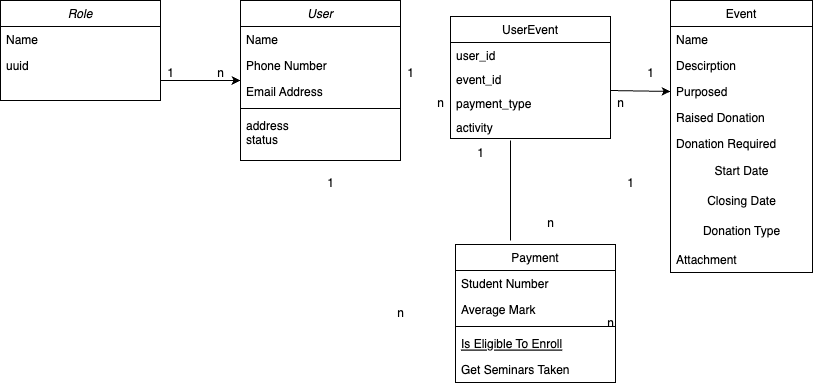

The diagram above was exported from draw.io. Its source (the exported page's mxGraphModel, read from the mxfile embedded in the PNG):
<mxGraphModel dx="1111" dy="653" grid="1" gridSize="10" guides="1" tooltips="1" connect="1" arrows="1" fold="1" page="1" pageScale="1" pageWidth="827" pageHeight="1169" math="0" shadow="0">
  <root>
    <mxCell id="WIyWlLk6GJQsqaUBKTNV-0" />
    <mxCell id="WIyWlLk6GJQsqaUBKTNV-1" parent="WIyWlLk6GJQsqaUBKTNV-0" />
    <mxCell id="zkfFHV4jXpPFQw0GAbJ--0" value="User" style="swimlane;fontStyle=2;align=center;verticalAlign=top;childLayout=stackLayout;horizontal=1;startSize=26;horizontalStack=0;resizeParent=1;resizeLast=0;collapsible=1;marginBottom=0;rounded=0;shadow=0;strokeWidth=1;" parent="WIyWlLk6GJQsqaUBKTNV-1" vertex="1">
      <mxGeometry x="250" y="110" width="160" height="160" as="geometry">
        <mxRectangle x="230" y="140" width="160" height="26" as="alternateBounds" />
      </mxGeometry>
    </mxCell>
    <mxCell id="zkfFHV4jXpPFQw0GAbJ--1" value="Name" style="text;align=left;verticalAlign=top;spacingLeft=4;spacingRight=4;overflow=hidden;rotatable=0;points=[[0,0.5],[1,0.5]];portConstraint=eastwest;" parent="zkfFHV4jXpPFQw0GAbJ--0" vertex="1">
      <mxGeometry y="26" width="160" height="26" as="geometry" />
    </mxCell>
    <mxCell id="zkfFHV4jXpPFQw0GAbJ--2" value="Phone Number" style="text;align=left;verticalAlign=top;spacingLeft=4;spacingRight=4;overflow=hidden;rotatable=0;points=[[0,0.5],[1,0.5]];portConstraint=eastwest;rounded=0;shadow=0;html=0;" parent="zkfFHV4jXpPFQw0GAbJ--0" vertex="1">
      <mxGeometry y="52" width="160" height="26" as="geometry" />
    </mxCell>
    <mxCell id="zkfFHV4jXpPFQw0GAbJ--3" value="Email Address" style="text;align=left;verticalAlign=top;spacingLeft=4;spacingRight=4;overflow=hidden;rotatable=0;points=[[0,0.5],[1,0.5]];portConstraint=eastwest;rounded=0;shadow=0;html=0;" parent="zkfFHV4jXpPFQw0GAbJ--0" vertex="1">
      <mxGeometry y="78" width="160" height="26" as="geometry" />
    </mxCell>
    <mxCell id="zkfFHV4jXpPFQw0GAbJ--4" value="" style="line;html=1;strokeWidth=1;align=left;verticalAlign=middle;spacingTop=-1;spacingLeft=3;spacingRight=3;rotatable=0;labelPosition=right;points=[];portConstraint=eastwest;" parent="zkfFHV4jXpPFQw0GAbJ--0" vertex="1">
      <mxGeometry y="104" width="160" height="8" as="geometry" />
    </mxCell>
    <mxCell id="zkfFHV4jXpPFQw0GAbJ--5" value="address&#10;status" style="text;align=left;verticalAlign=top;spacingLeft=4;spacingRight=4;overflow=hidden;rotatable=0;points=[[0,0.5],[1,0.5]];portConstraint=eastwest;" parent="zkfFHV4jXpPFQw0GAbJ--0" vertex="1">
      <mxGeometry y="112" width="160" height="38" as="geometry" />
    </mxCell>
    <mxCell id="zkfFHV4jXpPFQw0GAbJ--6" value="Payment" style="swimlane;fontStyle=0;align=center;verticalAlign=top;childLayout=stackLayout;horizontal=1;startSize=26;horizontalStack=0;resizeParent=1;resizeLast=0;collapsible=1;marginBottom=0;rounded=0;shadow=0;strokeWidth=1;" parent="WIyWlLk6GJQsqaUBKTNV-1" vertex="1">
      <mxGeometry x="465" y="354" width="160" height="138" as="geometry">
        <mxRectangle x="130" y="380" width="160" height="26" as="alternateBounds" />
      </mxGeometry>
    </mxCell>
    <mxCell id="zkfFHV4jXpPFQw0GAbJ--7" value="Student Number" style="text;align=left;verticalAlign=top;spacingLeft=4;spacingRight=4;overflow=hidden;rotatable=0;points=[[0,0.5],[1,0.5]];portConstraint=eastwest;" parent="zkfFHV4jXpPFQw0GAbJ--6" vertex="1">
      <mxGeometry y="26" width="160" height="26" as="geometry" />
    </mxCell>
    <mxCell id="zkfFHV4jXpPFQw0GAbJ--8" value="Average Mark" style="text;align=left;verticalAlign=top;spacingLeft=4;spacingRight=4;overflow=hidden;rotatable=0;points=[[0,0.5],[1,0.5]];portConstraint=eastwest;rounded=0;shadow=0;html=0;" parent="zkfFHV4jXpPFQw0GAbJ--6" vertex="1">
      <mxGeometry y="52" width="160" height="26" as="geometry" />
    </mxCell>
    <mxCell id="zkfFHV4jXpPFQw0GAbJ--9" value="" style="line;html=1;strokeWidth=1;align=left;verticalAlign=middle;spacingTop=-1;spacingLeft=3;spacingRight=3;rotatable=0;labelPosition=right;points=[];portConstraint=eastwest;" parent="zkfFHV4jXpPFQw0GAbJ--6" vertex="1">
      <mxGeometry y="78" width="160" height="8" as="geometry" />
    </mxCell>
    <mxCell id="zkfFHV4jXpPFQw0GAbJ--10" value="Is Eligible To Enroll" style="text;align=left;verticalAlign=top;spacingLeft=4;spacingRight=4;overflow=hidden;rotatable=0;points=[[0,0.5],[1,0.5]];portConstraint=eastwest;fontStyle=4" parent="zkfFHV4jXpPFQw0GAbJ--6" vertex="1">
      <mxGeometry y="86" width="160" height="26" as="geometry" />
    </mxCell>
    <mxCell id="zkfFHV4jXpPFQw0GAbJ--11" value="Get Seminars Taken" style="text;align=left;verticalAlign=top;spacingLeft=4;spacingRight=4;overflow=hidden;rotatable=0;points=[[0,0.5],[1,0.5]];portConstraint=eastwest;" parent="zkfFHV4jXpPFQw0GAbJ--6" vertex="1">
      <mxGeometry y="112" width="160" height="26" as="geometry" />
    </mxCell>
    <mxCell id="zkfFHV4jXpPFQw0GAbJ--17" value="Event" style="swimlane;fontStyle=0;align=center;verticalAlign=top;childLayout=stackLayout;horizontal=1;startSize=26;horizontalStack=0;resizeParent=1;resizeLast=0;collapsible=1;marginBottom=0;rounded=0;shadow=0;strokeWidth=1;" parent="WIyWlLk6GJQsqaUBKTNV-1" vertex="1">
      <mxGeometry x="680" y="110" width="142" height="272" as="geometry">
        <mxRectangle x="550" y="140" width="160" height="26" as="alternateBounds" />
      </mxGeometry>
    </mxCell>
    <mxCell id="zkfFHV4jXpPFQw0GAbJ--18" value="Name" style="text;align=left;verticalAlign=top;spacingLeft=4;spacingRight=4;overflow=hidden;rotatable=0;points=[[0,0.5],[1,0.5]];portConstraint=eastwest;" parent="zkfFHV4jXpPFQw0GAbJ--17" vertex="1">
      <mxGeometry y="26" width="142" height="26" as="geometry" />
    </mxCell>
    <mxCell id="zkfFHV4jXpPFQw0GAbJ--19" value="Descirption" style="text;align=left;verticalAlign=top;spacingLeft=4;spacingRight=4;overflow=hidden;rotatable=0;points=[[0,0.5],[1,0.5]];portConstraint=eastwest;rounded=0;shadow=0;html=0;" parent="zkfFHV4jXpPFQw0GAbJ--17" vertex="1">
      <mxGeometry y="52" width="142" height="26" as="geometry" />
    </mxCell>
    <mxCell id="zkfFHV4jXpPFQw0GAbJ--20" value="Purposed" style="text;align=left;verticalAlign=top;spacingLeft=4;spacingRight=4;overflow=hidden;rotatable=0;points=[[0,0.5],[1,0.5]];portConstraint=eastwest;rounded=0;shadow=0;html=0;" parent="zkfFHV4jXpPFQw0GAbJ--17" vertex="1">
      <mxGeometry y="78" width="142" height="26" as="geometry" />
    </mxCell>
    <mxCell id="zkfFHV4jXpPFQw0GAbJ--21" value="Raised Donation" style="text;align=left;verticalAlign=top;spacingLeft=4;spacingRight=4;overflow=hidden;rotatable=0;points=[[0,0.5],[1,0.5]];portConstraint=eastwest;rounded=0;shadow=0;html=0;" parent="zkfFHV4jXpPFQw0GAbJ--17" vertex="1">
      <mxGeometry y="104" width="142" height="26" as="geometry" />
    </mxCell>
    <mxCell id="zkfFHV4jXpPFQw0GAbJ--22" value="Donation Required" style="text;align=left;verticalAlign=top;spacingLeft=4;spacingRight=4;overflow=hidden;rotatable=0;points=[[0,0.5],[1,0.5]];portConstraint=eastwest;rounded=0;shadow=0;html=0;" parent="zkfFHV4jXpPFQw0GAbJ--17" vertex="1">
      <mxGeometry y="130" width="142" height="26" as="geometry" />
    </mxCell>
    <mxCell id="FLjxDYU5_UosbKfBzhAK-25" value="Start Date" style="text;html=1;align=center;verticalAlign=middle;resizable=0;points=[];autosize=1;strokeColor=none;fillColor=none;" parent="zkfFHV4jXpPFQw0GAbJ--17" vertex="1">
      <mxGeometry y="156" width="142" height="30" as="geometry" />
    </mxCell>
    <mxCell id="FLjxDYU5_UosbKfBzhAK-22" value="Closing Date" style="text;html=1;align=center;verticalAlign=middle;resizable=0;points=[];autosize=1;strokeColor=none;fillColor=none;" parent="zkfFHV4jXpPFQw0GAbJ--17" vertex="1">
      <mxGeometry y="186" width="142" height="30" as="geometry" />
    </mxCell>
    <mxCell id="FLjxDYU5_UosbKfBzhAK-26" value="Donation Type" style="text;html=1;align=center;verticalAlign=middle;resizable=0;points=[];autosize=1;strokeColor=none;fillColor=none;" parent="zkfFHV4jXpPFQw0GAbJ--17" vertex="1">
      <mxGeometry y="216" width="142" height="30" as="geometry" />
    </mxCell>
    <mxCell id="Cs3s2Z-9i23amdOAuM5e-6" value="Attachment" style="text;align=left;verticalAlign=top;spacingLeft=4;spacingRight=4;overflow=hidden;rotatable=0;points=[[0,0.5],[1,0.5]];portConstraint=eastwest;rounded=0;shadow=0;html=0;" vertex="1" parent="zkfFHV4jXpPFQw0GAbJ--17">
      <mxGeometry y="246" width="142" height="26" as="geometry" />
    </mxCell>
    <mxCell id="FLjxDYU5_UosbKfBzhAK-6" value="Role" style="swimlane;fontStyle=2;align=center;verticalAlign=top;childLayout=stackLayout;horizontal=1;startSize=26;horizontalStack=0;resizeParent=1;resizeLast=0;collapsible=1;marginBottom=0;rounded=0;shadow=0;strokeWidth=1;" parent="WIyWlLk6GJQsqaUBKTNV-1" vertex="1">
      <mxGeometry x="10" y="110" width="160" height="100" as="geometry">
        <mxRectangle x="230" y="140" width="160" height="26" as="alternateBounds" />
      </mxGeometry>
    </mxCell>
    <mxCell id="FLjxDYU5_UosbKfBzhAK-7" value="Name" style="text;align=left;verticalAlign=top;spacingLeft=4;spacingRight=4;overflow=hidden;rotatable=0;points=[[0,0.5],[1,0.5]];portConstraint=eastwest;" parent="FLjxDYU5_UosbKfBzhAK-6" vertex="1">
      <mxGeometry y="26" width="160" height="26" as="geometry" />
    </mxCell>
    <mxCell id="FLjxDYU5_UosbKfBzhAK-9" value="uuid" style="text;align=left;verticalAlign=top;spacingLeft=4;spacingRight=4;overflow=hidden;rotatable=0;points=[[0,0.5],[1,0.5]];portConstraint=eastwest;rounded=0;shadow=0;html=0;" parent="FLjxDYU5_UosbKfBzhAK-6" vertex="1">
      <mxGeometry y="52" width="160" height="26" as="geometry" />
    </mxCell>
    <mxCell id="FLjxDYU5_UosbKfBzhAK-13" value="" style="endArrow=classic;html=1;rounded=0;" parent="WIyWlLk6GJQsqaUBKTNV-1" edge="1">
      <mxGeometry width="50" height="50" relative="1" as="geometry">
        <mxPoint x="170" y="190" as="sourcePoint" />
        <mxPoint x="250" y="190" as="targetPoint" />
        <Array as="points">
          <mxPoint x="220" y="190" />
        </Array>
      </mxGeometry>
    </mxCell>
    <mxCell id="FLjxDYU5_UosbKfBzhAK-16" value="1" style="text;html=1;align=center;verticalAlign=middle;resizable=0;points=[];autosize=1;strokeColor=none;fillColor=none;" parent="WIyWlLk6GJQsqaUBKTNV-1" vertex="1">
      <mxGeometry x="165" y="168" width="30" height="30" as="geometry" />
    </mxCell>
    <mxCell id="FLjxDYU5_UosbKfBzhAK-17" value="n" style="text;html=1;align=center;verticalAlign=middle;resizable=0;points=[];autosize=1;strokeColor=none;fillColor=none;" parent="WIyWlLk6GJQsqaUBKTNV-1" vertex="1">
      <mxGeometry x="215" y="168" width="30" height="30" as="geometry" />
    </mxCell>
    <mxCell id="FLjxDYU5_UosbKfBzhAK-27" value="UserEvent" style="swimlane;fontStyle=0;align=center;verticalAlign=top;childLayout=stackLayout;horizontal=1;startSize=26;horizontalStack=0;resizeParent=1;resizeLast=0;collapsible=1;marginBottom=0;rounded=0;shadow=0;strokeWidth=1;" parent="WIyWlLk6GJQsqaUBKTNV-1" vertex="1">
      <mxGeometry x="460" y="126" width="160" height="122" as="geometry">
        <mxRectangle x="340" y="380" width="170" height="26" as="alternateBounds" />
      </mxGeometry>
    </mxCell>
    <mxCell id="FLjxDYU5_UosbKfBzhAK-28" value="user_id" style="text;align=left;verticalAlign=top;spacingLeft=4;spacingRight=4;overflow=hidden;rotatable=0;points=[[0,0.5],[1,0.5]];portConstraint=eastwest;" parent="FLjxDYU5_UosbKfBzhAK-27" vertex="1">
      <mxGeometry y="26" width="160" height="24" as="geometry" />
    </mxCell>
    <mxCell id="Cs3s2Z-9i23amdOAuM5e-3" value="event_id" style="text;align=left;verticalAlign=top;spacingLeft=4;spacingRight=4;overflow=hidden;rotatable=0;points=[[0,0.5],[1,0.5]];portConstraint=eastwest;" vertex="1" parent="FLjxDYU5_UosbKfBzhAK-27">
      <mxGeometry y="50" width="160" height="24" as="geometry" />
    </mxCell>
    <mxCell id="Cs3s2Z-9i23amdOAuM5e-4" value="payment_type" style="text;align=left;verticalAlign=top;spacingLeft=4;spacingRight=4;overflow=hidden;rotatable=0;points=[[0,0.5],[1,0.5]];portConstraint=eastwest;" vertex="1" parent="FLjxDYU5_UosbKfBzhAK-27">
      <mxGeometry y="74" width="160" height="24" as="geometry" />
    </mxCell>
    <mxCell id="Cs3s2Z-9i23amdOAuM5e-5" value="activity" style="text;align=left;verticalAlign=top;spacingLeft=4;spacingRight=4;overflow=hidden;rotatable=0;points=[[0,0.5],[1,0.5]];portConstraint=eastwest;" vertex="1" parent="FLjxDYU5_UosbKfBzhAK-27">
      <mxGeometry y="98" width="160" height="24" as="geometry" />
    </mxCell>
    <mxCell id="FLjxDYU5_UosbKfBzhAK-34" value="1" style="text;html=1;align=center;verticalAlign=middle;resizable=0;points=[];autosize=1;strokeColor=none;fillColor=none;" parent="WIyWlLk6GJQsqaUBKTNV-1" vertex="1">
      <mxGeometry x="405" y="168" width="30" height="30" as="geometry" />
    </mxCell>
    <mxCell id="FLjxDYU5_UosbKfBzhAK-35" value="n" style="text;html=1;align=center;verticalAlign=middle;resizable=0;points=[];autosize=1;strokeColor=none;fillColor=none;" parent="WIyWlLk6GJQsqaUBKTNV-1" vertex="1">
      <mxGeometry x="435" y="198" width="30" height="30" as="geometry" />
    </mxCell>
    <mxCell id="FLjxDYU5_UosbKfBzhAK-36" value="" style="endArrow=classic;html=1;rounded=0;entryX=0;entryY=0.5;entryDx=0;entryDy=0;" parent="WIyWlLk6GJQsqaUBKTNV-1" target="zkfFHV4jXpPFQw0GAbJ--20" edge="1">
      <mxGeometry width="50" height="50" relative="1" as="geometry">
        <mxPoint x="620" y="200" as="sourcePoint" />
        <mxPoint x="440" y="310" as="targetPoint" />
      </mxGeometry>
    </mxCell>
    <mxCell id="FLjxDYU5_UosbKfBzhAK-37" value="1" style="text;html=1;align=center;verticalAlign=middle;resizable=0;points=[];autosize=1;strokeColor=none;fillColor=none;" parent="WIyWlLk6GJQsqaUBKTNV-1" vertex="1">
      <mxGeometry x="645" y="168" width="30" height="30" as="geometry" />
    </mxCell>
    <mxCell id="FLjxDYU5_UosbKfBzhAK-38" value="n" style="text;html=1;align=center;verticalAlign=middle;resizable=0;points=[];autosize=1;strokeColor=none;fillColor=none;" parent="WIyWlLk6GJQsqaUBKTNV-1" vertex="1">
      <mxGeometry x="615" y="198" width="30" height="30" as="geometry" />
    </mxCell>
    <mxCell id="FLjxDYU5_UosbKfBzhAK-41" value="1" style="text;html=1;align=center;verticalAlign=middle;resizable=0;points=[];autosize=1;strokeColor=none;fillColor=none;" parent="WIyWlLk6GJQsqaUBKTNV-1" vertex="1">
      <mxGeometry x="325" y="278" width="30" height="30" as="geometry" />
    </mxCell>
    <mxCell id="FLjxDYU5_UosbKfBzhAK-42" value="n" style="text;html=1;align=center;verticalAlign=middle;resizable=0;points=[];autosize=1;strokeColor=none;fillColor=none;" parent="WIyWlLk6GJQsqaUBKTNV-1" vertex="1">
      <mxGeometry x="395" y="408" width="30" height="30" as="geometry" />
    </mxCell>
    <mxCell id="FLjxDYU5_UosbKfBzhAK-43" value="1" style="text;html=1;align=center;verticalAlign=middle;resizable=0;points=[];autosize=1;strokeColor=none;fillColor=none;" parent="WIyWlLk6GJQsqaUBKTNV-1" vertex="1">
      <mxGeometry x="625" y="278" width="30" height="30" as="geometry" />
    </mxCell>
    <mxCell id="FLjxDYU5_UosbKfBzhAK-44" value="n" style="text;html=1;align=center;verticalAlign=middle;resizable=0;points=[];autosize=1;strokeColor=none;fillColor=none;" parent="WIyWlLk6GJQsqaUBKTNV-1" vertex="1">
      <mxGeometry x="605" y="418" width="30" height="30" as="geometry" />
    </mxCell>
    <mxCell id="Cs3s2Z-9i23amdOAuM5e-0" value="" style="endArrow=none;html=1;rounded=0;" edge="1" parent="WIyWlLk6GJQsqaUBKTNV-1">
      <mxGeometry width="50" height="50" relative="1" as="geometry">
        <mxPoint x="520" y="350" as="sourcePoint" />
        <mxPoint x="520" y="250" as="targetPoint" />
      </mxGeometry>
    </mxCell>
    <mxCell id="Cs3s2Z-9i23amdOAuM5e-1" value="1" style="text;html=1;align=center;verticalAlign=middle;resizable=0;points=[];autosize=1;strokeColor=none;fillColor=none;" vertex="1" parent="WIyWlLk6GJQsqaUBKTNV-1">
      <mxGeometry x="475" y="248" width="30" height="30" as="geometry" />
    </mxCell>
    <mxCell id="Cs3s2Z-9i23amdOAuM5e-2" value="n" style="text;html=1;align=center;verticalAlign=middle;resizable=0;points=[];autosize=1;strokeColor=none;fillColor=none;" vertex="1" parent="WIyWlLk6GJQsqaUBKTNV-1">
      <mxGeometry x="545" y="318" width="30" height="30" as="geometry" />
    </mxCell>
  </root>
</mxGraphModel>